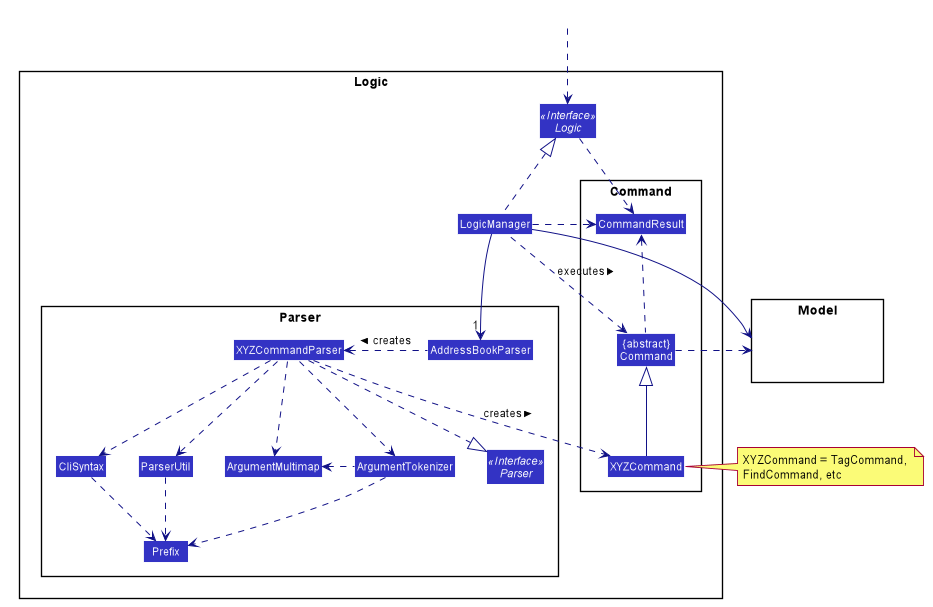

The diagram above was rendered by PlantUML. Its source (embedded in the PNG):
@startuml








skinparam BackgroundColor #FFFFFFF

skinparam Shadowing false

skinparam Class {
    FontColor #FFFFFF
    BorderThickness 1
    BorderColor #FFFFFF
    StereotypeFontColor #FFFFFF
    FontName Arial
}

skinparam Actor {
    BorderColor #000000
    Color #000000
    FontName Arial
}

skinparam Sequence {
    MessageAlign center
    BoxFontSize 15
    BoxPadding 0
    BoxFontColor #FFFFFF
    FontName Arial
}

skinparam Participant {
    FontColor #FFFFFFF
    Padding 20
}

skinparam MinClassWidth 50
skinparam ParticipantPadding 10
skinparam Shadowing false
skinparam DefaultTextAlignment center
skinparam packageStyle Rectangle

hide footbox
hide members
hide circle
skinparam arrowThickness 1.1
skinparam arrowColor #101086
skinparam classBackgroundColor #3333C4

package Logic {

package Parser {
Interface Parser <<Interface>>
Class AddressBookParser
Class XYZCommandParser
Class CliSyntax
Class ParserUtil
Class ArgumentMultimap
Class ArgumentTokenizer
Class Prefix
}

package Command {
Class XYZCommand
Class CommandResult
Class "{abstract}\nCommand" as Command
}

Interface Logic <<Interface>>
Class LogicManager
}

package Model{
Class HiddenModel #FFFFFF
}

Class HiddenOutside #FFFFFF
HiddenOutside ..> Logic

LogicManager .up.|> Logic
LogicManager -->"1" AddressBookParser
AddressBookParser .left.> XYZCommandParser: creates >

XYZCommandParser ..> XYZCommand : creates >
XYZCommandParser ..|> Parser
XYZCommandParser ..> ArgumentMultimap
XYZCommandParser ..> ArgumentTokenizer
ArgumentTokenizer .left.> ArgumentMultimap
XYZCommandParser ..> CliSyntax
CliSyntax ..> Prefix
XYZCommandParser ..> ParserUtil
ParserUtil .down.> Prefix
ArgumentTokenizer .down.> Prefix
XYZCommand -up-|> Command
LogicManager .left.> Command : executes >

LogicManager --> Model
Command .right.> Model
note right of XYZCommand: XYZCommand = TagCommand, \nFindCommand, etc

Logic ..> CommandResult
LogicManager .down.> CommandResult
Command .up.> CommandResult
CommandResult -[hidden]-> Parser
@enduml